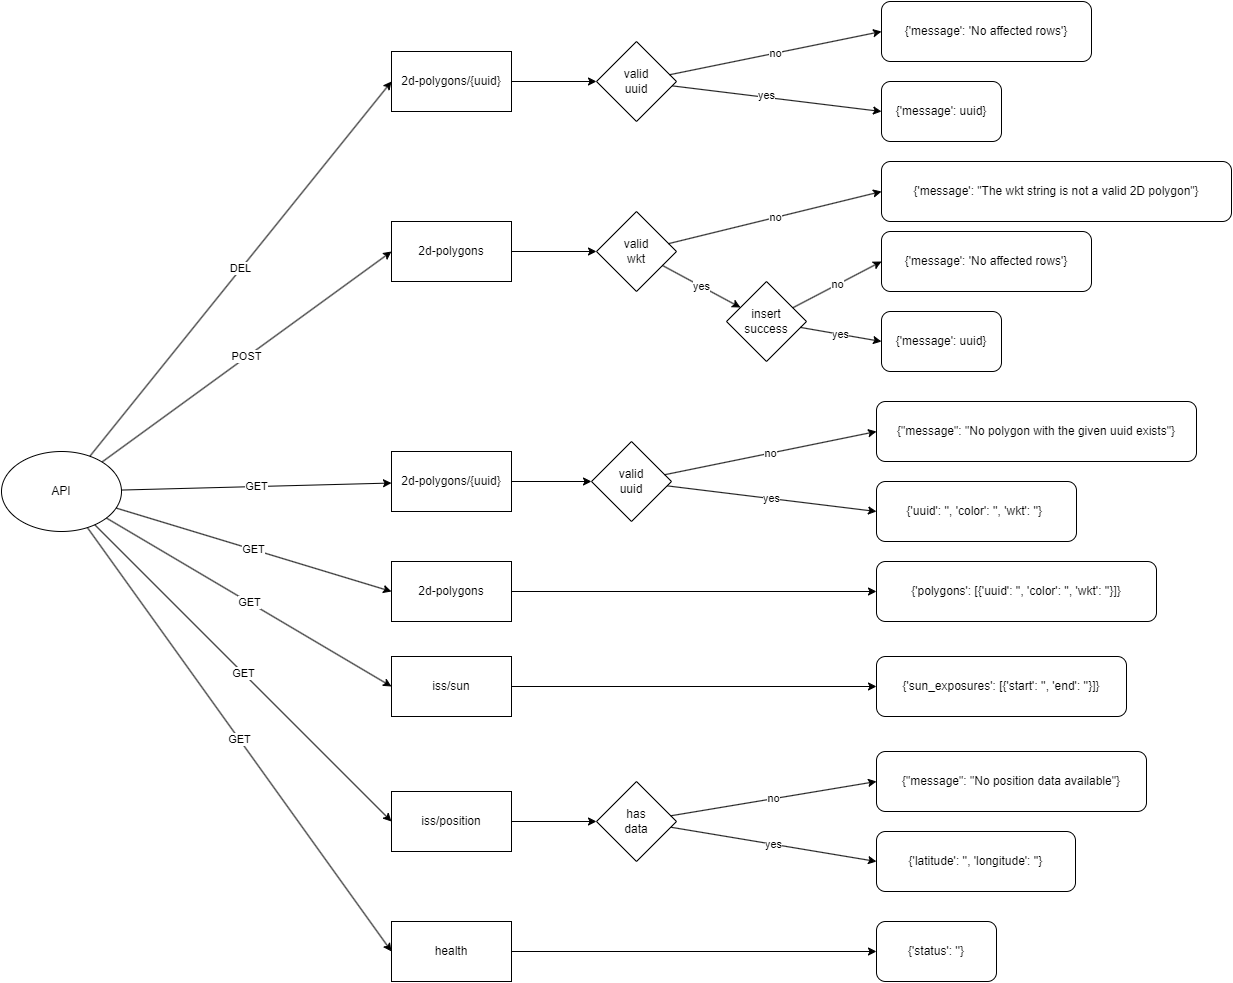

The diagram above was exported from draw.io. Its source (the exported page's mxGraphModel, read from the mxfile embedded in the PNG):
<mxGraphModel dx="1380" dy="1918" grid="1" gridSize="10" guides="1" tooltips="1" connect="1" arrows="1" fold="1" page="1" pageScale="1" pageWidth="827" pageHeight="1169" math="0" shadow="0">
  <root>
    <mxCell id="0" />
    <mxCell id="1" parent="0" />
    <mxCell id="aDV-jL-qf0a9FSOG-Uky-1" value="API" style="ellipse;whiteSpace=wrap;html=1;" vertex="1" parent="1">
      <mxGeometry x="420" y="320" width="120" height="80" as="geometry" />
    </mxCell>
    <mxCell id="aDV-jL-qf0a9FSOG-Uky-2" value="health" style="rounded=0;whiteSpace=wrap;html=1;" vertex="1" parent="1">
      <mxGeometry x="810" y="790" width="120" height="60" as="geometry" />
    </mxCell>
    <mxCell id="aDV-jL-qf0a9FSOG-Uky-3" value="GET" style="endArrow=classic;html=1;rounded=0;entryX=0;entryY=0.5;entryDx=0;entryDy=0;" edge="1" parent="1" source="aDV-jL-qf0a9FSOG-Uky-1" target="aDV-jL-qf0a9FSOG-Uky-2">
      <mxGeometry width="50" height="50" relative="1" as="geometry">
        <mxPoint x="250" y="430" as="sourcePoint" />
        <mxPoint x="300" y="380" as="targetPoint" />
      </mxGeometry>
    </mxCell>
    <mxCell id="aDV-jL-qf0a9FSOG-Uky-4" value="iss/position" style="rounded=0;whiteSpace=wrap;html=1;" vertex="1" parent="1">
      <mxGeometry x="810" y="660" width="120" height="60" as="geometry" />
    </mxCell>
    <mxCell id="aDV-jL-qf0a9FSOG-Uky-5" value="GET" style="endArrow=classic;html=1;rounded=0;entryX=0;entryY=0.5;entryDx=0;entryDy=0;" edge="1" parent="1" source="aDV-jL-qf0a9FSOG-Uky-1" target="aDV-jL-qf0a9FSOG-Uky-4">
      <mxGeometry width="50" height="50" relative="1" as="geometry">
        <mxPoint x="380" y="480" as="sourcePoint" />
        <mxPoint x="430" y="430" as="targetPoint" />
      </mxGeometry>
    </mxCell>
    <mxCell id="aDV-jL-qf0a9FSOG-Uky-6" value="iss/sun" style="rounded=0;whiteSpace=wrap;html=1;" vertex="1" parent="1">
      <mxGeometry x="810" y="525" width="120" height="60" as="geometry" />
    </mxCell>
    <mxCell id="aDV-jL-qf0a9FSOG-Uky-7" value="GET" style="endArrow=classic;html=1;rounded=0;entryX=0;entryY=0.5;entryDx=0;entryDy=0;" edge="1" parent="1" source="aDV-jL-qf0a9FSOG-Uky-1" target="aDV-jL-qf0a9FSOG-Uky-6">
      <mxGeometry width="50" height="50" relative="1" as="geometry">
        <mxPoint x="390" y="490" as="sourcePoint" />
        <mxPoint x="440" y="440" as="targetPoint" />
      </mxGeometry>
    </mxCell>
    <mxCell id="aDV-jL-qf0a9FSOG-Uky-8" value="2d-polygons/{uuid}" style="rounded=0;whiteSpace=wrap;html=1;" vertex="1" parent="1">
      <mxGeometry x="810" y="320" width="120" height="60" as="geometry" />
    </mxCell>
    <mxCell id="aDV-jL-qf0a9FSOG-Uky-9" value="GET" style="endArrow=classic;html=1;rounded=0;" edge="1" parent="1" source="aDV-jL-qf0a9FSOG-Uky-1" target="aDV-jL-qf0a9FSOG-Uky-8">
      <mxGeometry width="50" height="50" relative="1" as="geometry">
        <mxPoint x="380" y="500" as="sourcePoint" />
        <mxPoint x="430" y="450" as="targetPoint" />
      </mxGeometry>
    </mxCell>
    <mxCell id="aDV-jL-qf0a9FSOG-Uky-10" value="2d-polygons" style="rounded=0;whiteSpace=wrap;html=1;" vertex="1" parent="1">
      <mxGeometry x="810" y="430" width="120" height="60" as="geometry" />
    </mxCell>
    <mxCell id="aDV-jL-qf0a9FSOG-Uky-11" value="GET" style="endArrow=classic;html=1;rounded=0;entryX=0;entryY=0.5;entryDx=0;entryDy=0;" edge="1" parent="1" source="aDV-jL-qf0a9FSOG-Uky-1" target="aDV-jL-qf0a9FSOG-Uky-10">
      <mxGeometry width="50" height="50" relative="1" as="geometry">
        <mxPoint x="770" y="150" as="sourcePoint" />
        <mxPoint x="820" y="100" as="targetPoint" />
      </mxGeometry>
    </mxCell>
    <mxCell id="aDV-jL-qf0a9FSOG-Uky-12" value="2d-polygons" style="rounded=0;whiteSpace=wrap;html=1;" vertex="1" parent="1">
      <mxGeometry x="810" y="90" width="120" height="60" as="geometry" />
    </mxCell>
    <mxCell id="aDV-jL-qf0a9FSOG-Uky-13" value="POST" style="endArrow=classic;html=1;rounded=0;entryX=0;entryY=0.5;entryDx=0;entryDy=0;" edge="1" parent="1" source="aDV-jL-qf0a9FSOG-Uky-1" target="aDV-jL-qf0a9FSOG-Uky-12">
      <mxGeometry width="50" height="50" relative="1" as="geometry">
        <mxPoint x="700" y="210" as="sourcePoint" />
        <mxPoint x="750" y="160" as="targetPoint" />
      </mxGeometry>
    </mxCell>
    <mxCell id="aDV-jL-qf0a9FSOG-Uky-14" value="2d-polygons/{uuid}" style="rounded=0;whiteSpace=wrap;html=1;" vertex="1" parent="1">
      <mxGeometry x="810" y="-80" width="120" height="60" as="geometry" />
    </mxCell>
    <mxCell id="aDV-jL-qf0a9FSOG-Uky-15" value="DEL" style="endArrow=classic;html=1;rounded=0;entryX=0;entryY=0.5;entryDx=0;entryDy=0;" edge="1" parent="1" source="aDV-jL-qf0a9FSOG-Uky-1" target="aDV-jL-qf0a9FSOG-Uky-14">
      <mxGeometry width="50" height="50" relative="1" as="geometry">
        <mxPoint x="340" y="130" as="sourcePoint" />
        <mxPoint x="390" y="80" as="targetPoint" />
      </mxGeometry>
    </mxCell>
    <mxCell id="aDV-jL-qf0a9FSOG-Uky-16" value="valid&lt;br&gt;wkt" style="rhombus;whiteSpace=wrap;html=1;" vertex="1" parent="1">
      <mxGeometry x="1015" y="80" width="80" height="80" as="geometry" />
    </mxCell>
    <mxCell id="aDV-jL-qf0a9FSOG-Uky-17" value="{'latitude': '', 'longitude': ''}" style="rounded=1;whiteSpace=wrap;html=1;" vertex="1" parent="1">
      <mxGeometry x="1295" y="700" width="199" height="60" as="geometry" />
    </mxCell>
    <mxCell id="aDV-jL-qf0a9FSOG-Uky-18" value="{'sun_exposures': [{'start': '', 'end': ''}]}" style="rounded=1;whiteSpace=wrap;html=1;" vertex="1" parent="1">
      <mxGeometry x="1295" y="525" width="250" height="60" as="geometry" />
    </mxCell>
    <mxCell id="aDV-jL-qf0a9FSOG-Uky-19" value="" style="endArrow=classic;html=1;rounded=0;" edge="1" parent="1" source="aDV-jL-qf0a9FSOG-Uky-6" target="aDV-jL-qf0a9FSOG-Uky-18">
      <mxGeometry width="50" height="50" relative="1" as="geometry">
        <mxPoint x="945" y="720" as="sourcePoint" />
        <mxPoint x="995" y="670" as="targetPoint" />
      </mxGeometry>
    </mxCell>
    <mxCell id="aDV-jL-qf0a9FSOG-Uky-20" value="{'uuid': '', 'color': '', 'wkt': ''}&amp;nbsp;" style="rounded=1;whiteSpace=wrap;html=1;" vertex="1" parent="1">
      <mxGeometry x="1295" y="350" width="200" height="60" as="geometry" />
    </mxCell>
    <mxCell id="aDV-jL-qf0a9FSOG-Uky-21" value="yes" style="endArrow=classic;html=1;rounded=0;entryX=0;entryY=0.5;entryDx=0;entryDy=0;" edge="1" parent="1" source="aDV-jL-qf0a9FSOG-Uky-44" target="aDV-jL-qf0a9FSOG-Uky-20">
      <mxGeometry width="50" height="50" relative="1" as="geometry">
        <mxPoint x="1330" y="340" as="sourcePoint" />
        <mxPoint x="1250" y="400" as="targetPoint" />
      </mxGeometry>
    </mxCell>
    <mxCell id="aDV-jL-qf0a9FSOG-Uky-22" value="{'polygons': [{'uuid': '', 'color': '', 'wkt': ''}]}" style="rounded=1;whiteSpace=wrap;html=1;" vertex="1" parent="1">
      <mxGeometry x="1295" y="430" width="280" height="60" as="geometry" />
    </mxCell>
    <mxCell id="aDV-jL-qf0a9FSOG-Uky-23" value="" style="endArrow=classic;html=1;rounded=0;" edge="1" parent="1" source="aDV-jL-qf0a9FSOG-Uky-10" target="aDV-jL-qf0a9FSOG-Uky-22">
      <mxGeometry width="50" height="50" relative="1" as="geometry">
        <mxPoint x="1060" y="270" as="sourcePoint" />
        <mxPoint x="1110" y="220" as="targetPoint" />
      </mxGeometry>
    </mxCell>
    <mxCell id="aDV-jL-qf0a9FSOG-Uky-24" value="{'message': uuid}" style="rounded=1;whiteSpace=wrap;html=1;" vertex="1" parent="1">
      <mxGeometry x="1300" y="-50" width="120" height="60" as="geometry" />
    </mxCell>
    <mxCell id="aDV-jL-qf0a9FSOG-Uky-25" value="yes" style="endArrow=classic;html=1;rounded=0;entryX=0;entryY=0.5;entryDx=0;entryDy=0;" edge="1" parent="1" source="aDV-jL-qf0a9FSOG-Uky-48" target="aDV-jL-qf0a9FSOG-Uky-17">
      <mxGeometry width="50" height="50" relative="1" as="geometry">
        <mxPoint x="685" y="830" as="sourcePoint" />
        <mxPoint x="735" y="780" as="targetPoint" />
      </mxGeometry>
    </mxCell>
    <mxCell id="aDV-jL-qf0a9FSOG-Uky-26" value="{'status': ''}" style="rounded=1;whiteSpace=wrap;html=1;" vertex="1" parent="1">
      <mxGeometry x="1295" y="790" width="120" height="60" as="geometry" />
    </mxCell>
    <mxCell id="aDV-jL-qf0a9FSOG-Uky-27" value="" style="endArrow=classic;html=1;rounded=0;" edge="1" parent="1" source="aDV-jL-qf0a9FSOG-Uky-2" target="aDV-jL-qf0a9FSOG-Uky-26">
      <mxGeometry width="50" height="50" relative="1" as="geometry">
        <mxPoint x="955" y="850" as="sourcePoint" />
        <mxPoint x="1005" y="800" as="targetPoint" />
      </mxGeometry>
    </mxCell>
    <mxCell id="aDV-jL-qf0a9FSOG-Uky-28" value="" style="endArrow=classic;html=1;rounded=0;entryX=0;entryY=0.5;entryDx=0;entryDy=0;" edge="1" parent="1" source="aDV-jL-qf0a9FSOG-Uky-29" target="aDV-jL-qf0a9FSOG-Uky-24">
      <mxGeometry width="50" height="50" relative="1" as="geometry">
        <mxPoint x="1050" y="90" as="sourcePoint" />
        <mxPoint x="1100" y="40" as="targetPoint" />
      </mxGeometry>
    </mxCell>
    <mxCell id="aDV-jL-qf0a9FSOG-Uky-30" value="yes" style="edgeLabel;html=1;align=center;verticalAlign=middle;resizable=0;points=[];" vertex="1" connectable="0" parent="aDV-jL-qf0a9FSOG-Uky-28">
      <mxGeometry x="-0.1073" y="1" relative="1" as="geometry">
        <mxPoint y="-1" as="offset" />
      </mxGeometry>
    </mxCell>
    <mxCell id="aDV-jL-qf0a9FSOG-Uky-29" value="valid&lt;br&gt;uuid" style="rhombus;whiteSpace=wrap;html=1;" vertex="1" parent="1">
      <mxGeometry x="1015" y="-90" width="80" height="80" as="geometry" />
    </mxCell>
    <mxCell id="aDV-jL-qf0a9FSOG-Uky-31" value="{'message': 'No affected rows'}" style="rounded=1;whiteSpace=wrap;html=1;" vertex="1" parent="1">
      <mxGeometry x="1300" y="-130" width="210" height="60" as="geometry" />
    </mxCell>
    <mxCell id="aDV-jL-qf0a9FSOG-Uky-32" value="no" style="endArrow=classic;html=1;rounded=0;entryX=0;entryY=0.5;entryDx=0;entryDy=0;" edge="1" parent="1" source="aDV-jL-qf0a9FSOG-Uky-29" target="aDV-jL-qf0a9FSOG-Uky-31">
      <mxGeometry width="50" height="50" relative="1" as="geometry">
        <mxPoint x="1180" as="sourcePoint" />
        <mxPoint x="1230" y="-50" as="targetPoint" />
      </mxGeometry>
    </mxCell>
    <mxCell id="aDV-jL-qf0a9FSOG-Uky-33" value="" style="endArrow=classic;html=1;rounded=0;" edge="1" parent="1" source="aDV-jL-qf0a9FSOG-Uky-14" target="aDV-jL-qf0a9FSOG-Uky-29">
      <mxGeometry width="50" height="50" relative="1" as="geometry">
        <mxPoint x="900" y="70" as="sourcePoint" />
        <mxPoint x="720" y="60" as="targetPoint" />
      </mxGeometry>
    </mxCell>
    <mxCell id="aDV-jL-qf0a9FSOG-Uky-34" value="" style="endArrow=classic;html=1;rounded=0;" edge="1" parent="1" source="aDV-jL-qf0a9FSOG-Uky-12" target="aDV-jL-qf0a9FSOG-Uky-16">
      <mxGeometry width="50" height="50" relative="1" as="geometry">
        <mxPoint x="1115" y="250" as="sourcePoint" />
        <mxPoint x="1165" y="200" as="targetPoint" />
      </mxGeometry>
    </mxCell>
    <mxCell id="aDV-jL-qf0a9FSOG-Uky-35" value="insert&lt;br&gt;success" style="rhombus;whiteSpace=wrap;html=1;" vertex="1" parent="1">
      <mxGeometry x="1145" y="150" width="80" height="80" as="geometry" />
    </mxCell>
    <mxCell id="aDV-jL-qf0a9FSOG-Uky-36" value="yes" style="endArrow=classic;html=1;rounded=0;" edge="1" parent="1" source="aDV-jL-qf0a9FSOG-Uky-16" target="aDV-jL-qf0a9FSOG-Uky-35">
      <mxGeometry width="50" height="50" relative="1" as="geometry">
        <mxPoint x="1125" y="260" as="sourcePoint" />
        <mxPoint x="1175" y="210" as="targetPoint" />
      </mxGeometry>
    </mxCell>
    <mxCell id="aDV-jL-qf0a9FSOG-Uky-37" value="no" style="endArrow=classic;html=1;rounded=0;entryX=0;entryY=0.5;entryDx=0;entryDy=0;" edge="1" parent="1" source="aDV-jL-qf0a9FSOG-Uky-16" target="aDV-jL-qf0a9FSOG-Uky-38">
      <mxGeometry width="50" height="50" relative="1" as="geometry">
        <mxPoint x="1225" y="170" as="sourcePoint" />
        <mxPoint x="1275" y="120" as="targetPoint" />
      </mxGeometry>
    </mxCell>
    <mxCell id="aDV-jL-qf0a9FSOG-Uky-38" value="{'message': &quot;The wkt string is not a valid 2D polygon&quot;}" style="rounded=1;whiteSpace=wrap;html=1;" vertex="1" parent="1">
      <mxGeometry x="1300" y="30" width="350" height="60" as="geometry" />
    </mxCell>
    <mxCell id="aDV-jL-qf0a9FSOG-Uky-39" value="{'message': uuid}" style="rounded=1;whiteSpace=wrap;html=1;" vertex="1" parent="1">
      <mxGeometry x="1300" y="180" width="120" height="60" as="geometry" />
    </mxCell>
    <mxCell id="aDV-jL-qf0a9FSOG-Uky-40" value="yes" style="endArrow=classic;html=1;rounded=0;entryX=0;entryY=0.5;entryDx=0;entryDy=0;" edge="1" parent="1" source="aDV-jL-qf0a9FSOG-Uky-35" target="aDV-jL-qf0a9FSOG-Uky-39">
      <mxGeometry width="50" height="50" relative="1" as="geometry">
        <mxPoint x="1295" y="140" as="sourcePoint" />
        <mxPoint x="1345" y="90" as="targetPoint" />
      </mxGeometry>
    </mxCell>
    <mxCell id="aDV-jL-qf0a9FSOG-Uky-42" value="{'message': 'No affected rows'}" style="rounded=1;whiteSpace=wrap;html=1;" vertex="1" parent="1">
      <mxGeometry x="1300" y="100" width="210" height="60" as="geometry" />
    </mxCell>
    <mxCell id="aDV-jL-qf0a9FSOG-Uky-43" value="no" style="endArrow=classic;html=1;rounded=0;entryX=0;entryY=0.5;entryDx=0;entryDy=0;" edge="1" parent="1" source="aDV-jL-qf0a9FSOG-Uky-35" target="aDV-jL-qf0a9FSOG-Uky-42">
      <mxGeometry width="50" height="50" relative="1" as="geometry">
        <mxPoint x="1185" y="250" as="sourcePoint" />
        <mxPoint x="1235" y="200" as="targetPoint" />
      </mxGeometry>
    </mxCell>
    <mxCell id="aDV-jL-qf0a9FSOG-Uky-44" value="valid&lt;br&gt;uuid" style="rhombus;whiteSpace=wrap;html=1;" vertex="1" parent="1">
      <mxGeometry x="1010" y="310" width="80" height="80" as="geometry" />
    </mxCell>
    <mxCell id="aDV-jL-qf0a9FSOG-Uky-45" value="{&quot;message&quot;: &quot;No polygon with the given uuid exists&quot;}" style="rounded=1;whiteSpace=wrap;html=1;" vertex="1" parent="1">
      <mxGeometry x="1295" y="270" width="320" height="60" as="geometry" />
    </mxCell>
    <mxCell id="aDV-jL-qf0a9FSOG-Uky-46" value="no" style="endArrow=classic;html=1;rounded=0;entryX=0;entryY=0.5;entryDx=0;entryDy=0;" edge="1" parent="1" source="aDV-jL-qf0a9FSOG-Uky-44" target="aDV-jL-qf0a9FSOG-Uky-45">
      <mxGeometry width="50" height="50" relative="1" as="geometry">
        <mxPoint x="1000" y="370" as="sourcePoint" />
        <mxPoint x="1050" y="320" as="targetPoint" />
      </mxGeometry>
    </mxCell>
    <mxCell id="aDV-jL-qf0a9FSOG-Uky-47" value="" style="endArrow=classic;html=1;rounded=0;" edge="1" parent="1" source="aDV-jL-qf0a9FSOG-Uky-8" target="aDV-jL-qf0a9FSOG-Uky-44">
      <mxGeometry width="50" height="50" relative="1" as="geometry">
        <mxPoint x="910" y="280" as="sourcePoint" />
        <mxPoint x="960" y="230" as="targetPoint" />
      </mxGeometry>
    </mxCell>
    <mxCell id="aDV-jL-qf0a9FSOG-Uky-48" value="has&lt;br&gt;data" style="rhombus;whiteSpace=wrap;html=1;" vertex="1" parent="1">
      <mxGeometry x="1015" y="650" width="80" height="80" as="geometry" />
    </mxCell>
    <mxCell id="aDV-jL-qf0a9FSOG-Uky-49" value="no" style="endArrow=classic;html=1;rounded=0;entryX=0;entryY=0.5;entryDx=0;entryDy=0;" edge="1" parent="1" source="aDV-jL-qf0a9FSOG-Uky-48" target="aDV-jL-qf0a9FSOG-Uky-50">
      <mxGeometry width="50" height="50" relative="1" as="geometry">
        <mxPoint x="1140" y="670" as="sourcePoint" />
        <mxPoint x="1190" y="620" as="targetPoint" />
      </mxGeometry>
    </mxCell>
    <mxCell id="aDV-jL-qf0a9FSOG-Uky-50" value="{&quot;message&quot;: &quot;No position data available&quot;}" style="rounded=1;whiteSpace=wrap;html=1;" vertex="1" parent="1">
      <mxGeometry x="1295" y="620" width="270" height="60" as="geometry" />
    </mxCell>
    <mxCell id="aDV-jL-qf0a9FSOG-Uky-51" value="" style="endArrow=classic;html=1;rounded=0;" edge="1" parent="1" source="aDV-jL-qf0a9FSOG-Uky-4" target="aDV-jL-qf0a9FSOG-Uky-48">
      <mxGeometry width="50" height="50" relative="1" as="geometry">
        <mxPoint x="690" y="820" as="sourcePoint" />
        <mxPoint x="740" y="770" as="targetPoint" />
      </mxGeometry>
    </mxCell>
  </root>
</mxGraphModel>